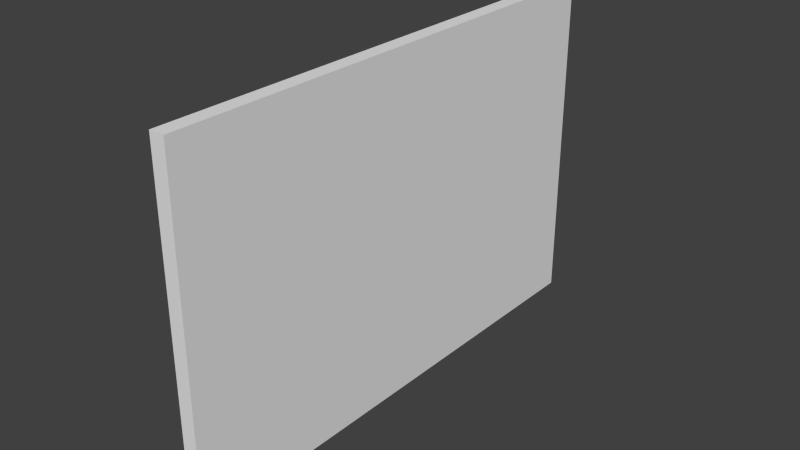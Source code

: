 # Source: Menu.blend  (saved by Blender 2.72.0; exported with 4.5.12 LTS)
import bpy
from mathutils import Matrix  # noqa: F401  (used for matrix-valued properties, if any)

bpy.ops.wm.read_factory_settings(use_empty=True)
scene = bpy.context.scene
scene.name = 'Scene'

# ---- collections
col_collection_1 = bpy.data.collections.new('Collection 1'); scene.collection.children.link(col_collection_1)

# ---- materials (node trees are filled in below, after node groups)
mat_menu = bpy.data.materials.new('Menu')
mat_menu.alpha_threshold = 0.0
mat_menu.use_transparent_shadow = False
mat_menu.roughness = 0.5
mat_menu.line_color = (0.0, 0.0, 0.0, 1.0)

# ---- material node trees

# ---- world
world_world = bpy.data.worlds.new('World'); scene.world = world_world
world_world.color = (0.05088, 0.05088, 0.05088)
world_world.use_sun_shadow = False
world_world.sun_shadow_jitter_overblur = 0.0
world_world.cycles.sampling_method = 'MANUAL'
world_world.cycles.sample_map_resolution = 256

# ---- meshes
me_cube = bpy.data.meshes.new('Cube')
me_cube.from_pydata([(-0.05001, -1.125, 1.687), (-0.04999, -1.125, -1.688), (0.05001, -1.125, -1.687), (0.04999, -1.125, 1.687), (-0.05001, 1.125, 1.687), (-0.04999, 1.125, -1.687), (0.05001, 1.125, -1.687), (0.04999, 1.125, 1.688)], [], [(0, 1, 2, 3), (4, 7, 6, 5), (0, 4, 5, 1), (1, 5, 6, 2), (4, 0, 3, 7)])
_uv = me_cube.uv_layers.new(name='UVMap')
_uv.uv.foreach_set('vector', [0.5346, 0.9963, 0.5346, 0.9254, 0.6054, 0.9254, 0.6054, 0.9963, 0.4637, 0.8546, 0.5346, 0.8546, 0.5346, 0.9254, 0.4637, 0.9254, 0.9902, 0.1305, 0.9933, 0.8653, 0.005147, 0.8653, 0.002019, 0.1305, 0.4637, 0.9963, 0.3928, 0.9963, 0.3928, 0.9254, 0.4637, 0.9254, 0.4637, 0.9963, 0.4637, 0.9254, 0.5346, 0.9254, 0.5346, 0.9963])
me_cube.materials.append(mat_menu)
me_cube.use_remesh_preserve_volume = False
me_cube.use_remesh_preserve_attributes = False
me_cube.use_mirror_vertex_groups = False
me_cube.update()

# ---- objects
ob_menu = bpy.data.objects.new('Menu', me_cube)

# ---- transforms, parenting, visibility, modifiers, constraints
ob_menu.location = (0.0, 0.0, 0.0)
ob_menu.rotation_euler = (1.571, -0.0, -3.142)
ob_menu.lock_rotations_4d = False
ob_menu.empty_display_type = 'ARROWS'
ob_menu.lineart.crease_threshold = 0.0

# ---- collection membership
col_collection_1.objects.link(ob_menu)

# ---- scene / render settings (as saved in the file)
scene.frame_start = 1; scene.frame_end = 250; scene.frame_set(3)
scene.render.engine = 'BLENDER_EEVEE_NEXT'
scene.render.resolution_percentage = 50
scene.render.dither_intensity = 0.0
scene.cycles.use_denoising = False
scene.cycles.samples = 10
scene.cycles.sampling_pattern = 'TABULATED_SOBOL'
scene.cycles.light_sampling_threshold = 0.0
scene.cycles.use_adaptive_sampling = False
scene.cycles.use_light_tree = False
scene.cycles.blur_glossy = 0.0
scene.cycles.pixel_filter_type = 'GAUSSIAN'
scene.cycles.sample_clamp_indirect = 0.0
scene.view_settings.view_transform = 'Standard'
bpy.context.view_layer.update()

# ---- added for rendering (the .blend has no active camera and no usable light): camera, sun
cam_auto = bpy.data.cameras.new('AutoCamera')
cam_auto.lens = 50.0
cam_auto.sensor_width = 36.0
cam_auto.clip_end = 1000.0
ob_auto_camera = bpy.data.objects.new('AutoCamera', cam_auto)
scene.collection.objects.link(ob_auto_camera)
ob_auto_camera.location = (3.75409, -4.50491, 3.00327)
ob_auto_camera.rotation_euler = (1.09748, -7.21219e-08, 0.694738)
scene.camera = ob_auto_camera
light_auto_sun = bpy.data.lights.new('AutoSun', 'SUN')
light_auto_sun.energy = 3.0
light_auto_sun.angle = 0.0523599
ob_auto_sun = bpy.data.objects.new('AutoSun', light_auto_sun)
scene.collection.objects.link(ob_auto_sun)
ob_auto_sun.rotation_euler = (0.872665, 0.174533, 0.523599)
bpy.context.view_layer.update()
